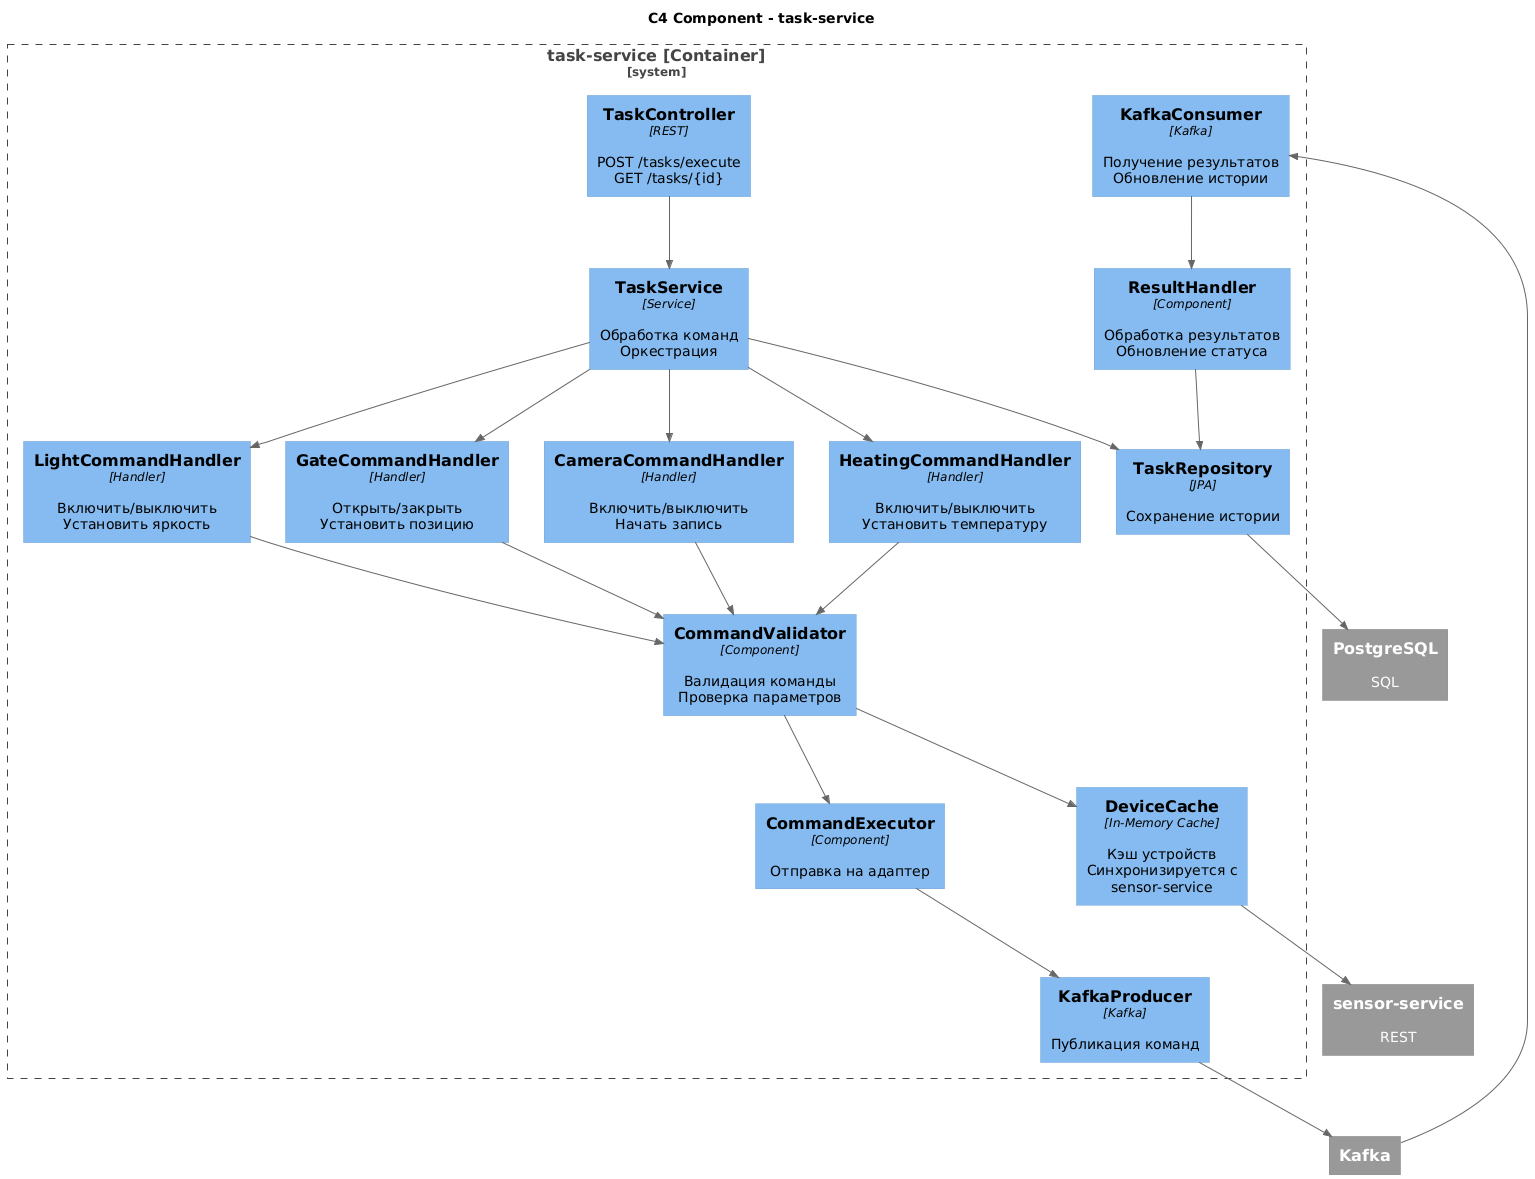

The diagram above was rendered by PlantUML. Its source (embedded in the PNG):
@startuml C4_Component_TaskService

!includeurl https://raw.githubusercontent.com/RicardoNiepel/C4-PlantUML/master/C4_Component.puml

top to bottom direction
skinparam linetype curved
hide stereotype

skinparam rectangle {
    BackgroundColor<<boundary>> #4A90E2
    BorderColor<<boundary>> #2E5C8A
    FontColor<<boundary>> white
}

title C4 Component - task-service

System_Boundary(taskService, "task-service [Container]") {
    
    Component(controller, "TaskController", "REST", "POST /tasks/execute\nGET /tasks/{id}")
    
    Component(service, "TaskService", "Service", "Обработка команд\nОркестрация")
    
    Component(heatingHandler, "HeatingCommandHandler", "Handler", "Включить/выключить\nУстановить температуру")
    
    Component(lightHandler, "LightCommandHandler", "Handler", "Включить/выключить\nУстановить яркость")
    
    Component(gateHandler, "GateCommandHandler", "Handler", "Открыть/закрыть\nУстановить позицию")
    
    Component(cameraHandler, "CameraCommandHandler", "Handler", "Включить/выключить\nНачать запись")
    
    Component(validator, "CommandValidator", "Component", "Валидация команды\nПроверка параметров")
    
    Component(deviceCache, "DeviceCache", "In-Memory Cache", "Кэш устройств\nСинхронизируется с sensor-service")
    
    Component(executor, "CommandExecutor", "Component", "Отправка на адаптер")
    
    Component(kafkaProducer, "KafkaProducer", "Kafka", "Публикация команд")
    
    Component(kafkaConsumer, "KafkaConsumer", "Kafka", "Получение результатов\nОбновление истории")
    
    Component(resultHandler, "ResultHandler", "Component", "Обработка результатов\nОбновление статуса")
    
    Component(repository, "TaskRepository", "JPA", "Сохранение истории")
}

System_Ext(sensorService, "sensor-service", "REST", "")
System_Ext(kafka, "Kafka", "", "")
System_Ext(database, "PostgreSQL", "SQL", "")

Rel(controller, service, "", "")
Rel(service, heatingHandler, "", "")
Rel(service, lightHandler, "", "")
Rel(service, gateHandler, "", "")
Rel(service, cameraHandler, "", "")

Rel(heatingHandler, validator, "", "")
Rel(lightHandler, validator, "", "")
Rel(gateHandler, validator, "", "")
Rel(cameraHandler, validator, "", "")

Rel(validator, deviceCache, "", "")
Rel(deviceCache, sensorService, "", "")

Rel(validator, executor, "", "")
Rel(executor, kafkaProducer, "", "")
Rel(kafkaProducer, kafka, "", "")

Rel(service, repository, "", "")

Rel(kafka, kafkaConsumer, "", "")
Rel(kafkaConsumer, resultHandler, "", "")
Rel(resultHandler, repository, "", "")

Rel(repository, database, "", "")

@enduml